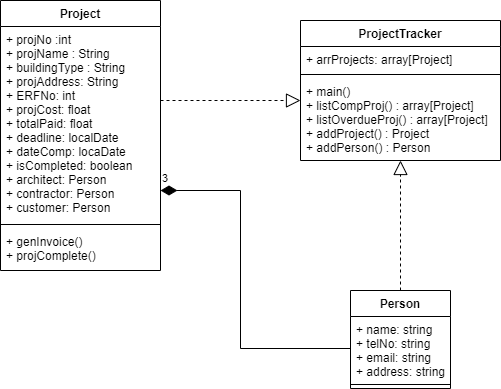

The diagram above was exported from draw.io. Its source (the exported page's mxGraphModel, read from the mxfile embedded in the PNG):
<mxGraphModel dx="1681" dy="621" grid="1" gridSize="10" guides="1" tooltips="1" connect="1" arrows="1" fold="1" page="1" pageScale="1" pageWidth="600" pageHeight="500" math="0" shadow="0">
  <root>
    <mxCell id="0" />
    <mxCell id="1" parent="0" />
    <mxCell id="ABZqmDDiFKNNC1tcVb5W-1" value="Project" style="swimlane;fontStyle=1;align=center;verticalAlign=top;childLayout=stackLayout;horizontal=1;startSize=26;horizontalStack=0;resizeParent=1;resizeParentMax=0;resizeLast=0;collapsible=1;marginBottom=0;" parent="1" vertex="1">
      <mxGeometry x="40" y="40" width="160" height="270" as="geometry" />
    </mxCell>
    <mxCell id="ABZqmDDiFKNNC1tcVb5W-2" value="+ projNo :int&#10;+ projName : String&#10;+ buildingType : String&#10;+ projAddress: String&#10;+ ERFNo: int&#10;+ projCost: float&#10;+ totalPaid: float&#10;+ deadline: localDate&#10;+ dateComp: locaDate&#10;+ isCompleted: boolean&#10;+ architect: Person&#10;+ contractor: Person&#10;+ customer: Person&#10;" style="text;strokeColor=none;fillColor=none;align=left;verticalAlign=top;spacingLeft=4;spacingRight=4;overflow=hidden;rotatable=0;points=[[0,0.5],[1,0.5]];portConstraint=eastwest;" parent="ABZqmDDiFKNNC1tcVb5W-1" vertex="1">
      <mxGeometry y="26" width="160" height="194" as="geometry" />
    </mxCell>
    <mxCell id="ABZqmDDiFKNNC1tcVb5W-3" value="" style="line;strokeWidth=1;fillColor=none;align=left;verticalAlign=middle;spacingTop=-1;spacingLeft=3;spacingRight=3;rotatable=0;labelPosition=right;points=[];portConstraint=eastwest;" parent="ABZqmDDiFKNNC1tcVb5W-1" vertex="1">
      <mxGeometry y="220" width="160" height="8" as="geometry" />
    </mxCell>
    <mxCell id="ABZqmDDiFKNNC1tcVb5W-4" value="+ genInvoice()&#10;+ projComplete()&#10;&#10;" style="text;strokeColor=none;fillColor=none;align=left;verticalAlign=top;spacingLeft=4;spacingRight=4;overflow=hidden;rotatable=0;points=[[0,0.5],[1,0.5]];portConstraint=eastwest;" parent="ABZqmDDiFKNNC1tcVb5W-1" vertex="1">
      <mxGeometry y="228" width="160" height="42" as="geometry" />
    </mxCell>
    <mxCell id="ABZqmDDiFKNNC1tcVb5W-10" value="Person" style="swimlane;fontStyle=1;align=center;verticalAlign=top;childLayout=stackLayout;horizontal=1;startSize=26;horizontalStack=0;resizeParent=1;resizeParentMax=0;resizeLast=0;collapsible=1;marginBottom=0;" parent="1" vertex="1">
      <mxGeometry x="390" y="330" width="100" height="98" as="geometry">
        <mxRectangle x="20" y="30" width="70" height="26" as="alternateBounds" />
      </mxGeometry>
    </mxCell>
    <mxCell id="3bw5VQZ6feWLq_VrCaL6-4" value="" style="endArrow=block;dashed=1;endFill=0;endSize=12;html=1;rounded=0;entryX=0.5;entryY=1;entryDx=0;entryDy=0;" parent="ABZqmDDiFKNNC1tcVb5W-10" target="SU-Dz5f1a3JF5rlEu--6-1" edge="1">
      <mxGeometry width="160" relative="1" as="geometry">
        <mxPoint x="50" as="sourcePoint" />
        <mxPoint x="210" as="targetPoint" />
      </mxGeometry>
    </mxCell>
    <mxCell id="ABZqmDDiFKNNC1tcVb5W-11" value="+ name: string&#10;+ telNo: string&#10;+ email: string&#10;+ address: string" style="text;strokeColor=none;fillColor=none;align=left;verticalAlign=top;spacingLeft=4;spacingRight=4;overflow=hidden;rotatable=0;points=[[0,0.5],[1,0.5]];portConstraint=eastwest;" parent="ABZqmDDiFKNNC1tcVb5W-10" vertex="1">
      <mxGeometry y="26" width="100" height="64" as="geometry" />
    </mxCell>
    <mxCell id="ABZqmDDiFKNNC1tcVb5W-12" value="" style="line;strokeWidth=1;fillColor=none;align=left;verticalAlign=middle;spacingTop=-1;spacingLeft=3;spacingRight=3;rotatable=0;labelPosition=right;points=[];portConstraint=eastwest;" parent="ABZqmDDiFKNNC1tcVb5W-10" vertex="1">
      <mxGeometry y="90" width="100" height="8" as="geometry" />
    </mxCell>
    <mxCell id="SU-Dz5f1a3JF5rlEu--6-1" value="ProjectTracker" style="swimlane;fontStyle=1;align=center;verticalAlign=top;childLayout=stackLayout;horizontal=1;startSize=26;horizontalStack=0;resizeParent=1;resizeParentMax=0;resizeLast=0;collapsible=1;marginBottom=0;" parent="1" vertex="1">
      <mxGeometry x="340" y="60" width="200" height="140" as="geometry" />
    </mxCell>
    <mxCell id="SU-Dz5f1a3JF5rlEu--6-2" value="+ arrProjects: array[Project]" style="text;strokeColor=none;fillColor=none;align=left;verticalAlign=top;spacingLeft=4;spacingRight=4;overflow=hidden;rotatable=0;points=[[0,0.5],[1,0.5]];portConstraint=eastwest;" parent="SU-Dz5f1a3JF5rlEu--6-1" vertex="1">
      <mxGeometry y="26" width="200" height="24" as="geometry" />
    </mxCell>
    <mxCell id="SU-Dz5f1a3JF5rlEu--6-3" value="" style="line;strokeWidth=1;fillColor=none;align=left;verticalAlign=middle;spacingTop=-1;spacingLeft=3;spacingRight=3;rotatable=0;labelPosition=right;points=[];portConstraint=eastwest;" parent="SU-Dz5f1a3JF5rlEu--6-1" vertex="1">
      <mxGeometry y="50" width="200" height="8" as="geometry" />
    </mxCell>
    <mxCell id="SU-Dz5f1a3JF5rlEu--6-4" value="+ main()&#10;+ listCompProj() : array[Project]&#10;+ listOverdueProj() : array[Project]&#10;+ addProject() : Project&#10;+ addPerson() : Person&#10;" style="text;strokeColor=none;fillColor=none;align=left;verticalAlign=top;spacingLeft=4;spacingRight=4;overflow=hidden;rotatable=0;points=[[0,0.5],[1,0.5]];portConstraint=eastwest;" parent="SU-Dz5f1a3JF5rlEu--6-1" vertex="1">
      <mxGeometry y="58" width="200" height="82" as="geometry" />
    </mxCell>
    <mxCell id="3bw5VQZ6feWLq_VrCaL6-3" value="" style="endArrow=block;dashed=1;endFill=0;endSize=12;html=1;rounded=0;" parent="1" edge="1">
      <mxGeometry width="160" relative="1" as="geometry">
        <mxPoint x="200" y="140" as="sourcePoint" />
        <mxPoint x="340" y="140" as="targetPoint" />
      </mxGeometry>
    </mxCell>
    <mxCell id="3bw5VQZ6feWLq_VrCaL6-5" value="3" style="endArrow=none;html=1;endSize=12;startArrow=diamondThin;startSize=14;startFill=1;edgeStyle=orthogonalEdgeStyle;align=left;verticalAlign=bottom;rounded=0;endFill=0;entryX=0;entryY=0.5;entryDx=0;entryDy=0;" parent="1" target="ABZqmDDiFKNNC1tcVb5W-11" edge="1">
      <mxGeometry x="-1" y="3" relative="1" as="geometry">
        <mxPoint x="200" y="230" as="sourcePoint" />
        <mxPoint x="360" y="230" as="targetPoint" />
        <Array as="points">
          <mxPoint x="280" y="230" />
          <mxPoint x="280" y="388" />
        </Array>
      </mxGeometry>
    </mxCell>
  </root>
</mxGraphModel>